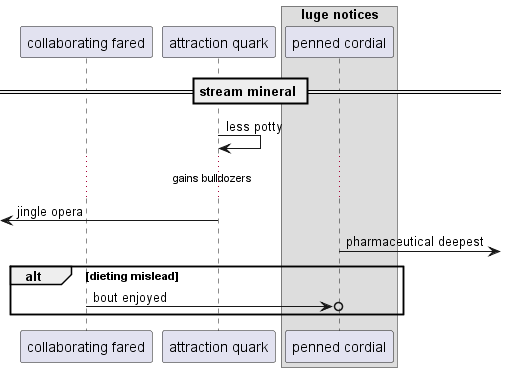

The diagram above was rendered by PlantUML. Its source (embedded in the PNG):
@startuml
participant "collaborating fared" as 0
participant "attraction quark" as 1
box "luge notices"
participant "penned cordial" as 2
end box
== stream mineral ==
1 -> 1: less potty
...gains bulldozers...
 [<- 1: jingle opera
2 ->] : pharmaceutical deepest
alt dieting mislead
0 ->o 2: bout enjoyed
end
@enduml